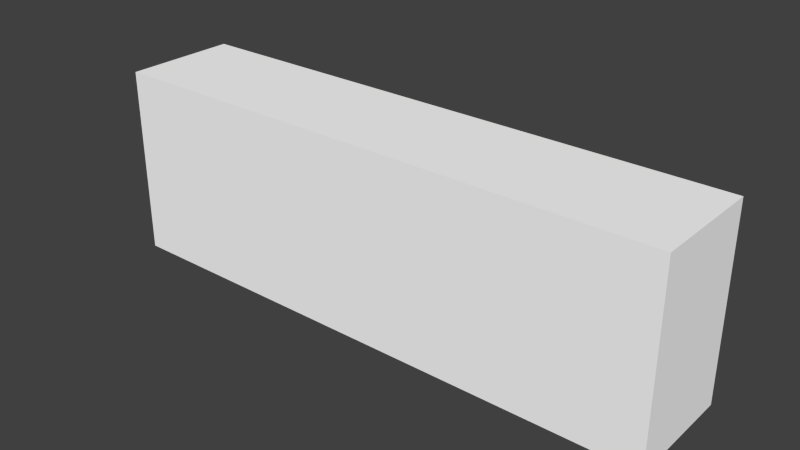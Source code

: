 # Source: board.blend  (saved by Blender 2.77.0; exported with 4.5.12 LTS)
import bpy
from mathutils import Matrix  # noqa: F401  (used for matrix-valued properties, if any)

bpy.ops.wm.read_factory_settings(use_empty=True)
scene = bpy.context.scene
scene.name = 'Scene'

# ---- collections
col_collection_1 = bpy.data.collections.new('Collection 1'); scene.collection.children.link(col_collection_1)

# ---- materials (node trees are filled in below, after node groups)
mat_material = bpy.data.materials.new('Material')
mat_material.alpha_threshold = 0.0
mat_material.use_transparent_shadow = False
mat_material.preview_render_type = 'CUBE'
mat_material.diffuse_color = (1.0, 1.0, 1.0, 1.0)
mat_material.specular_color = (0.4672, 0.4672, 0.4672)
mat_material.roughness = 0.5
mat_material.specular_intensity = 1.0
mat_material.line_color = (0.0, 0.0, 0.0, 1.0)

# ---- material node trees

# ---- world
world_world = bpy.data.worlds.new('World'); scene.world = world_world
world_world.color = (0.05088, 0.05088, 0.05088)
world_world.use_sun_shadow = False
world_world.sun_shadow_jitter_overblur = 0.0
world_world.cycles.sampling_method = 'NONE'
world_world.cycles.sample_map_resolution = 256

# ---- meshes
me_cube = bpy.data.meshes.new('Cube')
me_cube.from_pydata([(1.0, 1.0, -1.0), (1.0, -1.0, -1.0), (-1.0, -1.0, -1.0), (-1.0, 1.0, -1.0), (1.0, 1.0, 1.0), (1.0, -1.0, 1.0), (-1.0, -1.0, 1.0), (-1.0, 1.0, 1.0)], [], [(0, 1, 2, 3), (4, 7, 6, 5), (0, 4, 5, 1), (1, 5, 6, 2), (2, 6, 7, 3), (4, 0, 3, 7)])
me_cube.materials.append(mat_material)
me_cube.use_remesh_preserve_volume = False
me_cube.use_remesh_preserve_attributes = False
me_cube.use_mirror_vertex_groups = False
me_cube.update()

# ---- objects
ob_cube = bpy.data.objects.new('Cube', me_cube)

# ---- transforms, parenting, visibility, modifiers, constraints
ob_cube.location = (0.0, 0.0, 0.0)
ob_cube.rotation_euler = (0.0, 0.0, 1.571)
ob_cube.scale = (0.3, 1.5, 0.5)
ob_cube.lock_rotations_4d = False
ob_cube.empty_display_type = 'ARROWS'
ob_cube.lineart.crease_threshold = 0.0

# ---- collection membership
col_collection_1.objects.link(ob_cube)

# ---- scene / render settings (as saved in the file)
scene.frame_start = 1; scene.frame_end = 250; scene.frame_set(1)
scene.render.engine = 'BLENDER_EEVEE_NEXT'
scene.render.image_settings.color_mode = 'RGB'
scene.render.image_settings.compression = 90
scene.render.resolution_percentage = 50
scene.render.dither_intensity = 0.0
scene.render.bake_margin = 2
scene.render.bake_bias = 0.0
scene.cycles.use_denoising = False
scene.cycles.samples = 10
scene.cycles.sampling_pattern = 'TABULATED_SOBOL'
scene.cycles.light_sampling_threshold = 0.0
scene.cycles.use_adaptive_sampling = False
scene.cycles.use_light_tree = False
scene.cycles.blur_glossy = 0.0
scene.cycles.volume_bounces = 1
scene.cycles.pixel_filter_type = 'GAUSSIAN'
scene.cycles.sample_clamp_indirect = 0.0
scene.view_settings.view_transform = 'Standard'
bpy.context.view_layer.update()

# ---- added for rendering (the .blend has no active camera and no usable light): camera, sun
cam_auto = bpy.data.cameras.new('AutoCamera')
cam_auto.lens = 50.0
cam_auto.sensor_width = 36.0
cam_auto.clip_end = 1000.0
ob_auto_camera = bpy.data.objects.new('AutoCamera', cam_auto)
scene.collection.objects.link(ob_auto_camera)
ob_auto_camera.location = (2.97802, -3.57362, 2.38241)
ob_auto_camera.rotation_euler = (1.09748, -7.21219e-08, 0.694738)
scene.camera = ob_auto_camera
light_auto_sun = bpy.data.lights.new('AutoSun', 'SUN')
light_auto_sun.energy = 3.0
light_auto_sun.angle = 0.0523599
ob_auto_sun = bpy.data.objects.new('AutoSun', light_auto_sun)
scene.collection.objects.link(ob_auto_sun)
ob_auto_sun.rotation_euler = (0.872665, 0.174533, 0.523599)
bpy.context.view_layer.update()
